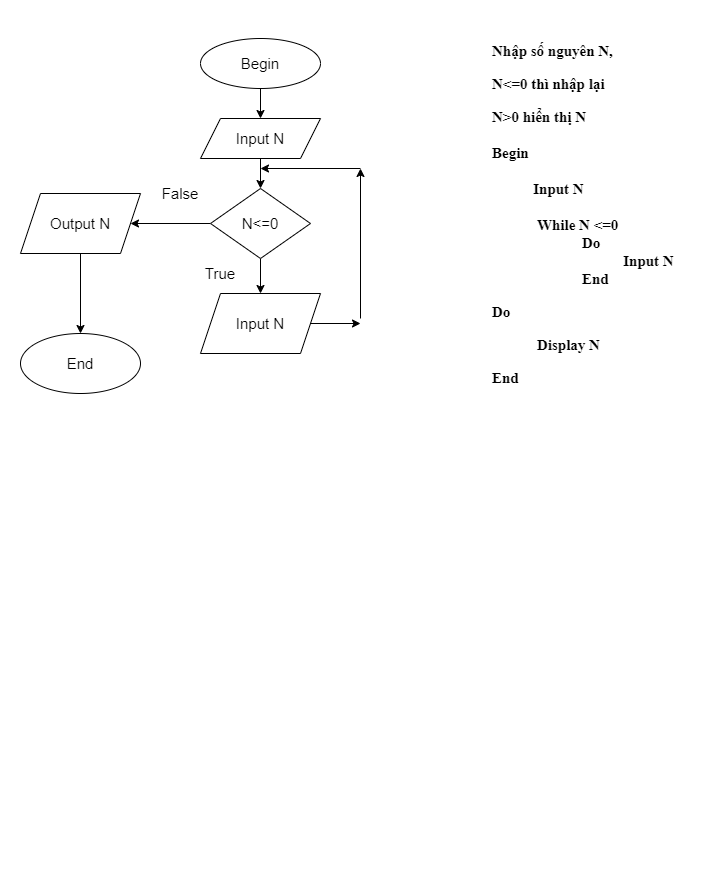

The diagram above was exported from draw.io. Its source (the exported page's mxGraphModel, read from the mxfile embedded in the PNG):
<mxGraphModel dx="782" dy="379" grid="1" gridSize="10" guides="1" tooltips="1" connect="1" arrows="1" fold="1" page="1" pageScale="1" pageWidth="827" pageHeight="1169" math="0" shadow="0">
  <root>
    <mxCell id="W7bSdkalTESJ1DSu0uxa-0" />
    <mxCell id="W7bSdkalTESJ1DSu0uxa-1" parent="W7bSdkalTESJ1DSu0uxa-0" />
    <mxCell id="4atVLTmVCR2hx_0LoxcD-0" value="&lt;p class=&quot;MsoNormal&quot; style=&quot;margin-bottom: 0cm ; margin-bottom: 0.0001pt ; line-height: normal&quot;&gt;&lt;span style=&quot;font-family: &amp;#34;times new roman&amp;#34; , &amp;#34;serif&amp;#34;&quot;&gt;&lt;b&gt;Nhập số nguyên N,&lt;/b&gt;&lt;/span&gt;&lt;/p&gt;&lt;p class=&quot;MsoListParagraphCxSpFirst&quot; style=&quot;margin-bottom: 0cm ; margin-bottom: 0.0001pt ; line-height: normal&quot;&gt;&lt;span style=&quot;font-family: &amp;#34;times new roman&amp;#34; , &amp;#34;serif&amp;#34;&quot;&gt;&lt;b&gt;N&amp;lt;=0 thì nhập lại&lt;/b&gt;&lt;/span&gt;&lt;/p&gt;&lt;p class=&quot;MsoListParagraphCxSpLast&quot; style=&quot;margin-bottom: 0cm ; margin-bottom: 0.0001pt ; line-height: normal&quot;&gt;&lt;span style=&quot;font-family: &amp;#34;times new roman&amp;#34; , &amp;#34;serif&amp;#34;&quot;&gt;&lt;b&gt;N&amp;gt;0 hiển thị N&lt;/b&gt;&lt;/span&gt;&lt;/p&gt;&lt;b&gt;&lt;br&gt;&lt;span style=&quot;font-family: &amp;#34;times new roman&amp;#34; , &amp;#34;serif&amp;#34;&quot;&gt;Begin&lt;/span&gt;&lt;br&gt;&lt;br&gt;&lt;span style=&quot;font-family: &amp;#34;times new roman&amp;#34; , &amp;#34;serif&amp;#34;&quot;&gt;&amp;nbsp; &amp;nbsp; &amp;nbsp; &amp;nbsp; &amp;nbsp; &amp;nbsp;&lt;/span&gt;&lt;span style=&quot;font-family: &amp;#34;times new roman&amp;#34; , &amp;#34;serif&amp;#34;&quot;&gt;Input N&lt;/span&gt;&lt;br&gt;&lt;br&gt;&lt;span style=&quot;font-family: &amp;#34;times new roman&amp;#34; , &amp;#34;serif&amp;#34;&quot;&gt;&amp;nbsp; &amp;nbsp; &amp;nbsp; &amp;nbsp; &amp;nbsp; &amp;nbsp;&amp;nbsp;&lt;/span&gt;&lt;span style=&quot;font-family: &amp;#34;times new roman&amp;#34; , &amp;#34;serif&amp;#34;&quot;&gt;While N &amp;lt;=0&lt;/span&gt;&lt;br&gt;&lt;span style=&quot;font-family: &amp;#34;times new roman&amp;#34; , &amp;#34;serif&amp;#34;&quot;&gt;&amp;nbsp; &amp;nbsp; &amp;nbsp; &amp;nbsp; &amp;nbsp; &amp;nbsp;&amp;nbsp;&lt;/span&gt;&lt;span style=&quot;font-family: &amp;#34;times new roman&amp;#34; , &amp;#34;serif&amp;#34;&quot;&gt;&amp;nbsp;&amp;nbsp;&amp;nbsp;&amp;nbsp;&amp;nbsp;&amp;nbsp;&amp;nbsp;&amp;nbsp;&amp;nbsp;&amp;nbsp;&amp;nbsp; &lt;/span&gt;&lt;span style=&quot;font-family: &amp;#34;times new roman&amp;#34; , &amp;#34;serif&amp;#34;&quot;&gt;Do&lt;/span&gt;&lt;br&gt;&lt;span style=&quot;font-family: &amp;#34;times new roman&amp;#34; , &amp;#34;serif&amp;#34;&quot;&gt;&amp;nbsp; &amp;nbsp; &amp;nbsp; &amp;nbsp; &amp;nbsp; &amp;nbsp; &amp;nbsp; &amp;nbsp; &amp;nbsp; &amp;nbsp; &amp;nbsp; &amp;nbsp;&lt;/span&gt;&lt;span style=&quot;font-family: &amp;#34;times new roman&amp;#34; , &amp;#34;serif&amp;#34;&quot;&gt;&amp;nbsp;&amp;nbsp;&amp;nbsp;&amp;nbsp;&amp;nbsp;&amp;nbsp;&amp;nbsp;&amp;nbsp;&amp;nbsp;&amp;nbsp;&amp;nbsp; &lt;/span&gt;&lt;span style=&quot;font-family: &amp;#34;times new roman&amp;#34; , &amp;#34;serif&amp;#34;&quot;&gt;Input N&lt;/span&gt;&lt;br&gt;&lt;span style=&quot;font-family: &amp;#34;times new roman&amp;#34; , &amp;#34;serif&amp;#34;&quot;&gt;&amp;nbsp; &amp;nbsp; &amp;nbsp; &amp;nbsp; &amp;nbsp; &amp;nbsp;&amp;nbsp;&lt;/span&gt;&lt;span style=&quot;font-family: &amp;#34;times new roman&amp;#34; , &amp;#34;serif&amp;#34;&quot;&gt;&amp;nbsp;&amp;nbsp;&amp;nbsp;&amp;nbsp;&amp;nbsp;&amp;nbsp;&amp;nbsp;&amp;nbsp;&amp;nbsp;&amp;nbsp;&amp;nbsp; &lt;/span&gt;&lt;span style=&quot;font-family: &amp;#34;times new roman&amp;#34; , &amp;#34;serif&amp;#34;&quot;&gt;End&lt;/span&gt;&lt;br&gt;&lt;/b&gt;&lt;p class=&quot;MsoNormal&quot; style=&quot;margin-bottom: 0cm ; margin-bottom: 0.0001pt ; line-height: normal&quot;&gt;&lt;span style=&quot;font-family: &amp;#34;times new roman&amp;#34; , &amp;#34;serif&amp;#34;&quot;&gt;&lt;b&gt;Do&lt;/b&gt;&lt;/span&gt;&lt;/p&gt;&lt;p class=&quot;MsoNormal&quot; style=&quot;margin-bottom: 0cm ; margin-bottom: 0.0001pt ; line-height: normal&quot;&gt;&lt;span style=&quot;font-family: &amp;#34;times new roman&amp;#34; , &amp;#34;serif&amp;#34;&quot;&gt;&lt;b&gt;&lt;span&gt;&amp;nbsp; &amp;nbsp; &amp;nbsp; &amp;nbsp; &amp;nbsp; &amp;nbsp;&amp;nbsp;&lt;/span&gt;Display N&lt;/b&gt;&lt;/span&gt;&lt;/p&gt;&lt;p class=&quot;MsoNormal&quot; style=&quot;margin-bottom: 0cm ; margin-bottom: 0.0001pt ; line-height: normal&quot;&gt;&lt;span style=&quot;font-family: &amp;#34;times new roman&amp;#34; , &amp;#34;serif&amp;#34;&quot;&gt;&lt;b&gt;End&lt;/b&gt;&lt;/span&gt;&lt;/p&gt;" style="text;whiteSpace=wrap;html=1;fontSize=15;" vertex="1" parent="W7bSdkalTESJ1DSu0uxa-1">
      <mxGeometry x="590" y="312" width="210" height="850" as="geometry" />
    </mxCell>
    <mxCell id="4atVLTmVCR2hx_0LoxcD-3" value="" style="edgeStyle=orthogonalEdgeStyle;rounded=0;orthogonalLoop=1;jettySize=auto;html=1;fontSize=15;" edge="1" parent="W7bSdkalTESJ1DSu0uxa-1" source="4atVLTmVCR2hx_0LoxcD-1" target="4atVLTmVCR2hx_0LoxcD-2">
      <mxGeometry relative="1" as="geometry" />
    </mxCell>
    <mxCell id="4atVLTmVCR2hx_0LoxcD-1" value="Begin" style="ellipse;whiteSpace=wrap;html=1;fontSize=15;" vertex="1" parent="W7bSdkalTESJ1DSu0uxa-1">
      <mxGeometry x="300" y="330" width="120" height="50" as="geometry" />
    </mxCell>
    <mxCell id="4atVLTmVCR2hx_0LoxcD-5" value="" style="edgeStyle=orthogonalEdgeStyle;rounded=0;orthogonalLoop=1;jettySize=auto;html=1;fontSize=15;" edge="1" parent="W7bSdkalTESJ1DSu0uxa-1" source="4atVLTmVCR2hx_0LoxcD-2" target="4atVLTmVCR2hx_0LoxcD-4">
      <mxGeometry relative="1" as="geometry" />
    </mxCell>
    <mxCell id="4atVLTmVCR2hx_0LoxcD-2" value="Input N" style="shape=parallelogram;perimeter=parallelogramPerimeter;whiteSpace=wrap;html=1;fixedSize=1;fontSize=15;" vertex="1" parent="W7bSdkalTESJ1DSu0uxa-1">
      <mxGeometry x="300" y="410" width="120" height="40" as="geometry" />
    </mxCell>
    <mxCell id="4atVLTmVCR2hx_0LoxcD-7" value="" style="edgeStyle=orthogonalEdgeStyle;rounded=0;orthogonalLoop=1;jettySize=auto;html=1;fontSize=15;" edge="1" parent="W7bSdkalTESJ1DSu0uxa-1" source="4atVLTmVCR2hx_0LoxcD-4" target="4atVLTmVCR2hx_0LoxcD-6">
      <mxGeometry relative="1" as="geometry" />
    </mxCell>
    <mxCell id="4atVLTmVCR2hx_0LoxcD-10" value="" style="edgeStyle=orthogonalEdgeStyle;rounded=0;orthogonalLoop=1;jettySize=auto;html=1;fontSize=15;" edge="1" parent="W7bSdkalTESJ1DSu0uxa-1" source="4atVLTmVCR2hx_0LoxcD-4" target="4atVLTmVCR2hx_0LoxcD-9">
      <mxGeometry relative="1" as="geometry" />
    </mxCell>
    <mxCell id="4atVLTmVCR2hx_0LoxcD-4" value="N&amp;lt;=0" style="rhombus;whiteSpace=wrap;html=1;fontSize=15;" vertex="1" parent="W7bSdkalTESJ1DSu0uxa-1">
      <mxGeometry x="310" y="480" width="100" height="70" as="geometry" />
    </mxCell>
    <mxCell id="4atVLTmVCR2hx_0LoxcD-16" value="" style="edgeStyle=orthogonalEdgeStyle;rounded=0;orthogonalLoop=1;jettySize=auto;html=1;fontSize=15;" edge="1" parent="W7bSdkalTESJ1DSu0uxa-1" source="4atVLTmVCR2hx_0LoxcD-6" target="4atVLTmVCR2hx_0LoxcD-15">
      <mxGeometry relative="1" as="geometry" />
    </mxCell>
    <mxCell id="4atVLTmVCR2hx_0LoxcD-6" value="Output N" style="shape=parallelogram;perimeter=parallelogramPerimeter;whiteSpace=wrap;html=1;fixedSize=1;fontSize=15;" vertex="1" parent="W7bSdkalTESJ1DSu0uxa-1">
      <mxGeometry x="120" y="485" width="120" height="60" as="geometry" />
    </mxCell>
    <mxCell id="4atVLTmVCR2hx_0LoxcD-8" value="False" style="text;html=1;strokeColor=none;fillColor=none;align=center;verticalAlign=middle;whiteSpace=wrap;rounded=0;fontSize=15;" vertex="1" parent="W7bSdkalTESJ1DSu0uxa-1">
      <mxGeometry x="250" y="470" width="60" height="30" as="geometry" />
    </mxCell>
    <mxCell id="4atVLTmVCR2hx_0LoxcD-9" value="Input N" style="shape=parallelogram;perimeter=parallelogramPerimeter;whiteSpace=wrap;html=1;fixedSize=1;fontSize=15;" vertex="1" parent="W7bSdkalTESJ1DSu0uxa-1">
      <mxGeometry x="300" y="585" width="120" height="60" as="geometry" />
    </mxCell>
    <mxCell id="4atVLTmVCR2hx_0LoxcD-11" value="" style="endArrow=classic;html=1;rounded=0;fontSize=15;exitX=1;exitY=0.5;exitDx=0;exitDy=0;" edge="1" parent="W7bSdkalTESJ1DSu0uxa-1" source="4atVLTmVCR2hx_0LoxcD-9">
      <mxGeometry width="50" height="50" relative="1" as="geometry">
        <mxPoint x="410" y="650" as="sourcePoint" />
        <mxPoint x="460" y="615" as="targetPoint" />
      </mxGeometry>
    </mxCell>
    <mxCell id="4atVLTmVCR2hx_0LoxcD-12" value="" style="endArrow=classic;html=1;rounded=0;fontSize=15;" edge="1" parent="W7bSdkalTESJ1DSu0uxa-1">
      <mxGeometry width="50" height="50" relative="1" as="geometry">
        <mxPoint x="460" y="610" as="sourcePoint" />
        <mxPoint x="460" y="460" as="targetPoint" />
      </mxGeometry>
    </mxCell>
    <mxCell id="4atVLTmVCR2hx_0LoxcD-13" value="" style="endArrow=classic;html=1;rounded=0;fontSize=15;" edge="1" parent="W7bSdkalTESJ1DSu0uxa-1">
      <mxGeometry width="50" height="50" relative="1" as="geometry">
        <mxPoint x="460" y="460" as="sourcePoint" />
        <mxPoint x="360" y="460" as="targetPoint" />
      </mxGeometry>
    </mxCell>
    <mxCell id="4atVLTmVCR2hx_0LoxcD-14" value="True" style="text;html=1;strokeColor=none;fillColor=none;align=center;verticalAlign=middle;whiteSpace=wrap;rounded=0;fontSize=15;" vertex="1" parent="W7bSdkalTESJ1DSu0uxa-1">
      <mxGeometry x="290" y="550" width="60" height="30" as="geometry" />
    </mxCell>
    <mxCell id="4atVLTmVCR2hx_0LoxcD-15" value="End" style="ellipse;whiteSpace=wrap;html=1;fontSize=15;" vertex="1" parent="W7bSdkalTESJ1DSu0uxa-1">
      <mxGeometry x="120" y="625" width="120" height="60" as="geometry" />
    </mxCell>
  </root>
</mxGraphModel>